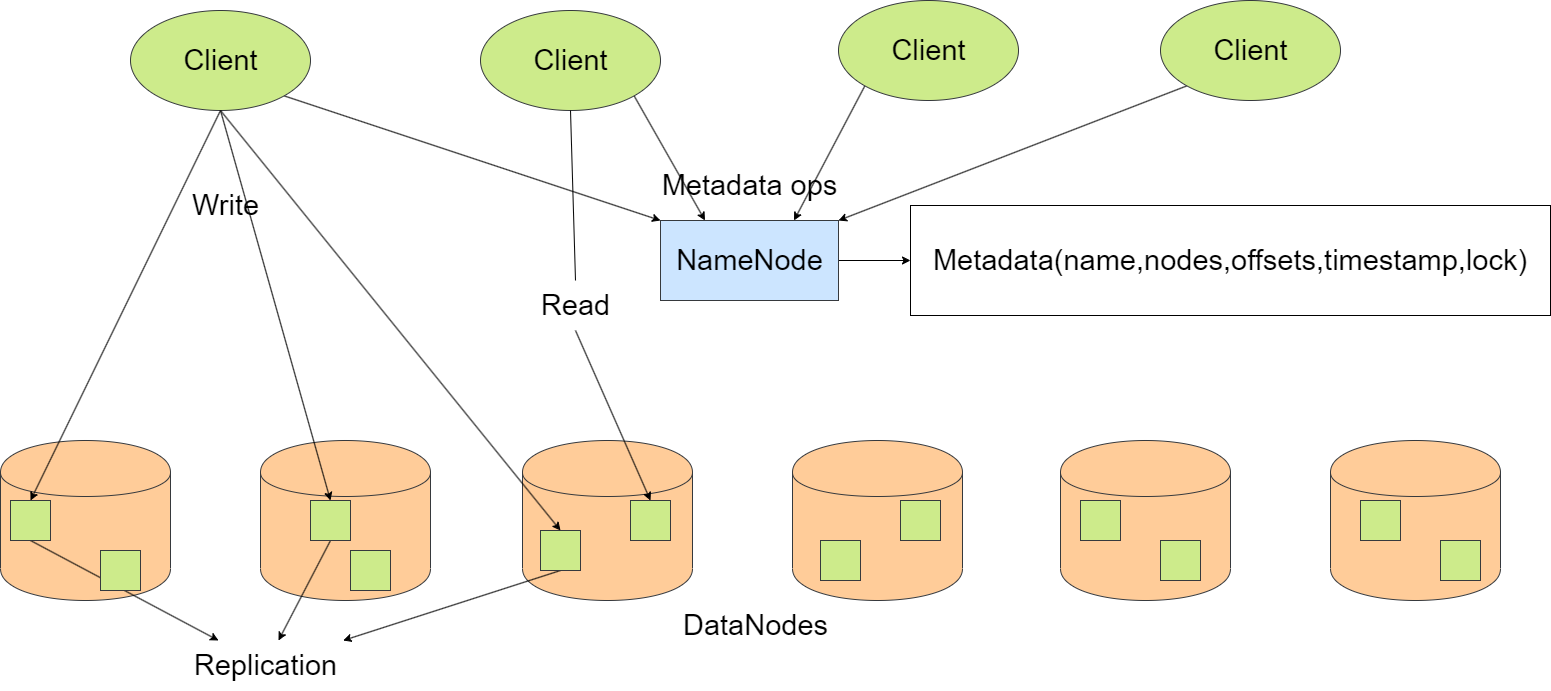

The diagram above was exported from draw.io. Its source (the exported page's mxGraphModel, read from the mxfile embedded in the PNG):
<mxGraphModel dx="926" dy="774" grid="1" gridSize="10" guides="1" tooltips="1" connect="1" arrows="1" fold="1" page="1" pageScale="1" pageWidth="1654" pageHeight="1169" math="0" shadow="0">
  <root>
    <mxCell id="0" />
    <mxCell id="1" parent="0" />
    <mxCell id="2" value="" style="shape=cylinder;whiteSpace=wrap;html=1;boundedLbl=1;backgroundOutline=1;fillColor=#ffcc99;strokeColor=#36393d;fontSize=29;" parent="1" vertex="1">
      <mxGeometry x="300" y="770" width="170" height="160" as="geometry" />
    </mxCell>
    <mxCell id="31" style="edgeStyle=none;html=1;exitX=1;exitY=1;exitDx=0;exitDy=0;entryX=0;entryY=0;entryDx=0;entryDy=0;fontSize=29;" parent="1" source="3" target="5" edge="1">
      <mxGeometry relative="1" as="geometry" />
    </mxCell>
    <mxCell id="43" style="edgeStyle=none;html=1;exitX=0.5;exitY=1;exitDx=0;exitDy=0;entryX=0.5;entryY=0;entryDx=0;entryDy=0;fontSize=29;" parent="1" source="3" target="17" edge="1">
      <mxGeometry relative="1" as="geometry" />
    </mxCell>
    <mxCell id="3" value="Client" style="shape=ellipse;html=1;dashed=0;whitespace=wrap;perimeter=ellipsePerimeter;fillColor=#cdeb8b;strokeColor=#36393d;fontSize=29;" parent="1" vertex="1">
      <mxGeometry x="170" y="340" width="180" height="100" as="geometry" />
    </mxCell>
    <mxCell id="37" style="edgeStyle=none;html=1;exitX=1;exitY=0.5;exitDx=0;exitDy=0;fontSize=29;" parent="1" source="5" target="36" edge="1">
      <mxGeometry relative="1" as="geometry" />
    </mxCell>
    <mxCell id="5" value="NameNode" style="html=1;dashed=0;whitespace=wrap;fillColor=#cce5ff;strokeColor=#36393d;fontSize=29;" parent="1" vertex="1">
      <mxGeometry x="700" y="550" width="178" height="80" as="geometry" />
    </mxCell>
    <mxCell id="9" value="" style="shape=cylinder;whiteSpace=wrap;html=1;boundedLbl=1;backgroundOutline=1;fillColor=#ffcc99;strokeColor=#36393d;fontSize=29;" parent="1" vertex="1">
      <mxGeometry x="832" y="770" width="170" height="160" as="geometry" />
    </mxCell>
    <mxCell id="10" value="" style="shape=cylinder;whiteSpace=wrap;html=1;boundedLbl=1;backgroundOutline=1;fillColor=#ffcc99;strokeColor=#36393d;fontSize=29;" parent="1" vertex="1">
      <mxGeometry x="562" y="770" width="170" height="160" as="geometry" />
    </mxCell>
    <mxCell id="11" value="" style="shape=cylinder;whiteSpace=wrap;html=1;boundedLbl=1;backgroundOutline=1;fillColor=#ffcc99;strokeColor=#36393d;fontSize=29;" parent="1" vertex="1">
      <mxGeometry x="1100" y="770" width="170" height="160" as="geometry" />
    </mxCell>
    <mxCell id="12" value="" style="shape=cylinder;whiteSpace=wrap;html=1;boundedLbl=1;backgroundOutline=1;fillColor=#ffcc99;strokeColor=#36393d;fontSize=29;" parent="1" vertex="1">
      <mxGeometry x="1370" y="770" width="170" height="160" as="geometry" />
    </mxCell>
    <mxCell id="13" value="" style="shape=cylinder;whiteSpace=wrap;html=1;boundedLbl=1;backgroundOutline=1;fillColor=#ffcc99;strokeColor=#36393d;fontSize=29;" parent="1" vertex="1">
      <mxGeometry x="40" y="770" width="170" height="160" as="geometry" />
    </mxCell>
    <mxCell id="48" style="edgeStyle=none;html=1;exitX=0.5;exitY=1;exitDx=0;exitDy=0;fontSize=29;" parent="1" source="14" target="27" edge="1">
      <mxGeometry relative="1" as="geometry" />
    </mxCell>
    <mxCell id="14" value="" style="whiteSpace=wrap;html=1;aspect=fixed;fillColor=#cdeb8b;strokeColor=#36393d;fontSize=29;" parent="1" vertex="1">
      <mxGeometry x="50" y="830" width="40" height="40" as="geometry" />
    </mxCell>
    <mxCell id="16" value="" style="whiteSpace=wrap;html=1;aspect=fixed;fillColor=#cdeb8b;strokeColor=#36393d;fontSize=29;" parent="1" vertex="1">
      <mxGeometry x="140" y="880" width="40" height="40" as="geometry" />
    </mxCell>
    <mxCell id="49" style="edgeStyle=none;html=1;exitX=0.5;exitY=1;exitDx=0;exitDy=0;fontSize=29;" parent="1" source="17" target="27" edge="1">
      <mxGeometry relative="1" as="geometry" />
    </mxCell>
    <mxCell id="17" value="" style="whiteSpace=wrap;html=1;aspect=fixed;fillColor=#cdeb8b;strokeColor=#36393d;fontSize=29;" parent="1" vertex="1">
      <mxGeometry x="350" y="830" width="40" height="40" as="geometry" />
    </mxCell>
    <mxCell id="18" value="" style="whiteSpace=wrap;html=1;aspect=fixed;fillColor=#cdeb8b;strokeColor=#36393d;fontSize=29;" parent="1" vertex="1">
      <mxGeometry x="390" y="880" width="40" height="40" as="geometry" />
    </mxCell>
    <mxCell id="50" style="edgeStyle=none;html=1;exitX=0.5;exitY=1;exitDx=0;exitDy=0;fontSize=29;" parent="1" source="19" target="27" edge="1">
      <mxGeometry relative="1" as="geometry" />
    </mxCell>
    <mxCell id="19" value="" style="whiteSpace=wrap;html=1;aspect=fixed;fillColor=#cdeb8b;strokeColor=#36393d;fontSize=29;" parent="1" vertex="1">
      <mxGeometry x="580" y="860" width="40" height="40" as="geometry" />
    </mxCell>
    <mxCell id="20" value="" style="whiteSpace=wrap;html=1;aspect=fixed;fillColor=#cdeb8b;strokeColor=#36393d;fontSize=29;" parent="1" vertex="1">
      <mxGeometry x="670" y="830" width="40" height="40" as="geometry" />
    </mxCell>
    <mxCell id="21" value="" style="whiteSpace=wrap;html=1;aspect=fixed;fillColor=#cdeb8b;strokeColor=#36393d;fontSize=29;" parent="1" vertex="1">
      <mxGeometry x="860" y="870" width="40" height="40" as="geometry" />
    </mxCell>
    <mxCell id="22" value="" style="whiteSpace=wrap;html=1;aspect=fixed;fillColor=#cdeb8b;strokeColor=#36393d;fontSize=29;" parent="1" vertex="1">
      <mxGeometry x="940" y="830" width="40" height="40" as="geometry" />
    </mxCell>
    <mxCell id="23" value="" style="whiteSpace=wrap;html=1;aspect=fixed;fillColor=#cdeb8b;strokeColor=#36393d;fontSize=29;" parent="1" vertex="1">
      <mxGeometry x="1120" y="830" width="40" height="40" as="geometry" />
    </mxCell>
    <mxCell id="24" value="" style="whiteSpace=wrap;html=1;aspect=fixed;fillColor=#cdeb8b;strokeColor=#36393d;fontSize=29;" parent="1" vertex="1">
      <mxGeometry x="1200" y="870" width="40" height="40" as="geometry" />
    </mxCell>
    <mxCell id="25" value="" style="whiteSpace=wrap;html=1;aspect=fixed;fillColor=#cdeb8b;strokeColor=#36393d;fontSize=29;" parent="1" vertex="1">
      <mxGeometry x="1400" y="830" width="40" height="40" as="geometry" />
    </mxCell>
    <mxCell id="26" value="" style="whiteSpace=wrap;html=1;aspect=fixed;fillColor=#cdeb8b;strokeColor=#36393d;fontSize=29;" parent="1" vertex="1">
      <mxGeometry x="1480" y="870" width="40" height="40" as="geometry" />
    </mxCell>
    <mxCell id="27" value="Replication" style="text;html=1;align=center;verticalAlign=middle;resizable=0;points=[];autosize=1;strokeColor=none;fillColor=none;fontSize=29;" parent="1" vertex="1">
      <mxGeometry x="220" y="970" width="170" height="50" as="geometry" />
    </mxCell>
    <mxCell id="32" style="edgeStyle=none;html=1;exitX=1;exitY=1;exitDx=0;exitDy=0;entryX=0.25;entryY=0;entryDx=0;entryDy=0;fontSize=29;" parent="1" source="28" target="5" edge="1">
      <mxGeometry relative="1" as="geometry" />
    </mxCell>
    <mxCell id="38" style="edgeStyle=none;html=1;exitX=0.5;exitY=1;exitDx=0;exitDy=0;entryX=0.5;entryY=0;entryDx=0;entryDy=0;fontSize=29;startArrow=none;" parent="1" source="39" target="20" edge="1">
      <mxGeometry relative="1" as="geometry" />
    </mxCell>
    <mxCell id="28" value="Client" style="shape=ellipse;html=1;dashed=0;whitespace=wrap;perimeter=ellipsePerimeter;fillColor=#cdeb8b;strokeColor=#36393d;fontSize=29;" parent="1" vertex="1">
      <mxGeometry x="520" y="340" width="180" height="100" as="geometry" />
    </mxCell>
    <mxCell id="33" style="edgeStyle=none;html=1;exitX=0;exitY=1;exitDx=0;exitDy=0;entryX=0.75;entryY=0;entryDx=0;entryDy=0;fontSize=29;" parent="1" source="29" target="5" edge="1">
      <mxGeometry relative="1" as="geometry" />
    </mxCell>
    <mxCell id="29" value="Client" style="shape=ellipse;html=1;dashed=0;whitespace=wrap;perimeter=ellipsePerimeter;fillColor=#cdeb8b;strokeColor=#36393d;fontSize=29;" parent="1" vertex="1">
      <mxGeometry x="878" y="330" width="180" height="100" as="geometry" />
    </mxCell>
    <mxCell id="34" style="edgeStyle=none;html=1;exitX=0;exitY=1;exitDx=0;exitDy=0;entryX=1;entryY=0;entryDx=0;entryDy=0;fontSize=29;" parent="1" source="30" target="5" edge="1">
      <mxGeometry relative="1" as="geometry" />
    </mxCell>
    <mxCell id="30" value="Client" style="shape=ellipse;html=1;dashed=0;whitespace=wrap;perimeter=ellipsePerimeter;fillColor=#cdeb8b;strokeColor=#36393d;fontSize=29;" parent="1" vertex="1">
      <mxGeometry x="1200" y="330" width="180" height="100" as="geometry" />
    </mxCell>
    <mxCell id="35" value="Metadata ops" style="text;html=1;align=center;verticalAlign=middle;resizable=0;points=[];autosize=1;strokeColor=none;fillColor=none;fontSize=29;" parent="1" vertex="1">
      <mxGeometry x="689" y="490" width="200" height="50" as="geometry" />
    </mxCell>
    <mxCell id="36" value="Metadata(name,nodes,offsets,timestamp,lock)" style="rounded=0;whiteSpace=wrap;html=1;fontSize=29;" parent="1" vertex="1">
      <mxGeometry x="950" y="535" width="640" height="110" as="geometry" />
    </mxCell>
    <mxCell id="40" value="" style="edgeStyle=none;html=1;exitX=0.5;exitY=1;exitDx=0;exitDy=0;entryX=0.5;entryY=0;entryDx=0;entryDy=0;fontSize=29;endArrow=none;" parent="1" source="28" target="39" edge="1">
      <mxGeometry relative="1" as="geometry">
        <mxPoint x="610" y="440" as="sourcePoint" />
        <mxPoint x="600" y="860" as="targetPoint" />
      </mxGeometry>
    </mxCell>
    <mxCell id="39" value="Read" style="text;html=1;align=center;verticalAlign=middle;resizable=0;points=[];autosize=1;strokeColor=none;fillColor=none;fontSize=29;" parent="1" vertex="1">
      <mxGeometry x="570" y="610" width="90" height="50" as="geometry" />
    </mxCell>
    <mxCell id="45" value="Write" style="text;html=1;align=center;verticalAlign=middle;resizable=0;points=[];autosize=1;strokeColor=none;fillColor=none;fontSize=29;" parent="1" vertex="1">
      <mxGeometry x="220" y="510" width="90" height="50" as="geometry" />
    </mxCell>
    <mxCell id="42" style="edgeStyle=none;html=1;exitX=0.5;exitY=1;exitDx=0;exitDy=0;entryX=0.5;entryY=0;entryDx=0;entryDy=0;fontSize=29;" parent="1" source="3" target="14" edge="1">
      <mxGeometry relative="1" as="geometry" />
    </mxCell>
    <mxCell id="44" style="edgeStyle=none;html=1;exitX=0.5;exitY=1;exitDx=0;exitDy=0;entryX=0.5;entryY=0;entryDx=0;entryDy=0;fontSize=29;" parent="1" source="3" target="19" edge="1">
      <mxGeometry relative="1" as="geometry" />
    </mxCell>
    <mxCell id="51" value="DataNodes" style="text;html=1;align=center;verticalAlign=middle;resizable=0;points=[];autosize=1;strokeColor=none;fillColor=none;fontSize=29;" parent="1" vertex="1">
      <mxGeometry x="710" y="930" width="170" height="50" as="geometry" />
    </mxCell>
  </root>
</mxGraphModel>